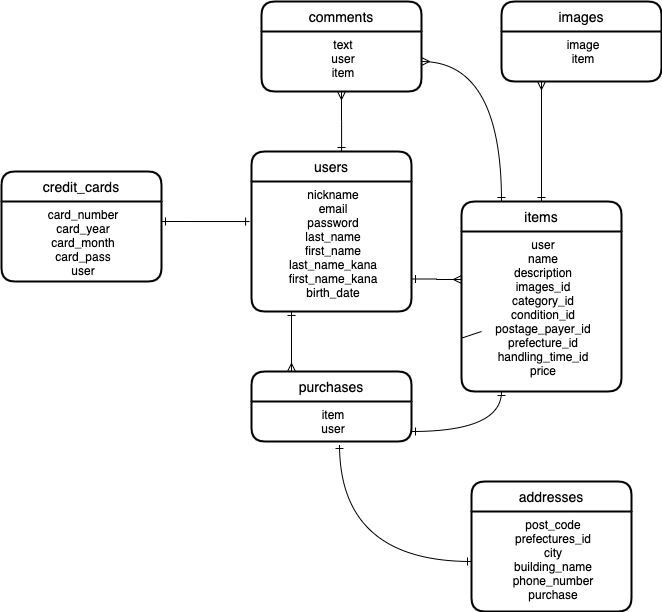

The diagram above was exported from draw.io. Its source (the exported page's mxGraphModel, read from the mxfile embedded in the PNG):
<mxGraphModel dx="2321" dy="1849" grid="1" gridSize="10" guides="1" tooltips="1" connect="1" arrows="1" fold="1" page="1" pageScale="1" pageWidth="827" pageHeight="1169" math="0" shadow="0">
  <root>
    <mxCell id="0" />
    <mxCell id="1" parent="0" />
    <mxCell id="62" value="purchases" style="swimlane;childLayout=stackLayout;horizontal=1;startSize=30;horizontalStack=0;rounded=1;fontSize=14;fontStyle=0;strokeWidth=2;resizeParent=0;resizeLast=1;shadow=0;dashed=0;align=center;" parent="1" vertex="1">
      <mxGeometry x="-610" y="-330" width="160" height="70" as="geometry" />
    </mxCell>
    <mxCell id="63" value="item&#10;user" style="align=center;strokeColor=none;fillColor=none;spacingLeft=4;fontSize=12;verticalAlign=top;resizable=0;rotatable=0;part=1;" parent="62" vertex="1">
      <mxGeometry y="30" width="160" height="40" as="geometry" />
    </mxCell>
    <mxCell id="55" value="users" style="swimlane;childLayout=stackLayout;horizontal=1;startSize=30;horizontalStack=0;rounded=1;fontSize=14;fontStyle=0;strokeWidth=2;resizeParent=0;resizeLast=1;shadow=0;dashed=0;align=center;" parent="1" vertex="1">
      <mxGeometry x="-610" y="-550" width="160" height="160" as="geometry" />
    </mxCell>
    <mxCell id="56" value="nickname&#10;email&#10;password&#10;last_name&#10;first_name&#10;last_name_kana&#10;first_name_kana&#10;birth_date" style="align=center;strokeColor=none;fillColor=none;spacingLeft=4;fontSize=12;verticalAlign=top;resizable=0;rotatable=0;part=1;" parent="55" vertex="1">
      <mxGeometry y="30" width="160" height="130" as="geometry" />
    </mxCell>
    <mxCell id="60" value="addresses" style="swimlane;childLayout=stackLayout;horizontal=1;startSize=30;horizontalStack=0;rounded=1;fontSize=14;fontStyle=0;strokeWidth=2;resizeParent=0;resizeLast=1;shadow=0;dashed=0;align=center;" parent="1" vertex="1">
      <mxGeometry x="-390" y="-220" width="160" height="130" as="geometry" />
    </mxCell>
    <mxCell id="61" value="post_code&#10;prefectures_id&#10;city&#10;building_name&#10;phone_number&#10;purchase" style="align=center;strokeColor=none;fillColor=none;spacingLeft=4;fontSize=12;verticalAlign=top;resizable=0;rotatable=0;part=1;" parent="60" vertex="1">
      <mxGeometry y="30" width="160" height="100" as="geometry" />
    </mxCell>
    <mxCell id="67" value="comments" style="swimlane;childLayout=stackLayout;horizontal=1;startSize=30;horizontalStack=0;rounded=1;fontSize=14;fontStyle=0;strokeWidth=2;resizeParent=0;resizeLast=1;shadow=0;dashed=0;align=center;" parent="1" vertex="1">
      <mxGeometry x="-600" y="-700" width="160" height="90" as="geometry" />
    </mxCell>
    <mxCell id="68" value="text&#10;user&#10;item" style="align=center;strokeColor=none;fillColor=none;spacingLeft=4;fontSize=12;verticalAlign=top;resizable=0;rotatable=0;part=1;" parent="67" vertex="1">
      <mxGeometry y="30" width="160" height="60" as="geometry" />
    </mxCell>
    <mxCell id="88" value="" style="endArrow=none;html=1;rounded=0;" parent="1" target="59" edge="1">
      <mxGeometry relative="1" as="geometry">
        <mxPoint x="-380" y="-370" as="sourcePoint" />
        <mxPoint x="-220" y="-370" as="targetPoint" />
      </mxGeometry>
    </mxCell>
    <mxCell id="93" style="edgeStyle=orthogonalEdgeStyle;curved=1;rounded=0;orthogonalLoop=1;jettySize=auto;html=1;exitX=0.5;exitY=1;exitDx=0;exitDy=0;entryX=0.625;entryY=-0.011;entryDx=0;entryDy=0;entryPerimeter=0;endArrow=ERone;endFill=0;strokeColor=none;startArrow=ERmany;startFill=0;" parent="1" source="66" target="58" edge="1">
      <mxGeometry relative="1" as="geometry" />
    </mxCell>
    <mxCell id="58" value="items" style="swimlane;childLayout=stackLayout;horizontal=1;startSize=30;horizontalStack=0;rounded=1;fontSize=14;fontStyle=0;strokeWidth=2;resizeParent=0;resizeLast=1;shadow=0;dashed=0;align=center;" parent="1" vertex="1">
      <mxGeometry x="-400" y="-500" width="160" height="190" as="geometry" />
    </mxCell>
    <mxCell id="59" value="user&#10;name&#10;description&#10;images_id&#10;category_id&#10;condition_id&#10;postage_payer_id&#10;prefecture_id&#10;handling_time_id&#10;price" style="align=center;strokeColor=none;fillColor=none;spacingLeft=4;fontSize=12;verticalAlign=top;resizable=0;rotatable=0;part=1;" parent="58" vertex="1">
      <mxGeometry y="30" width="160" height="160" as="geometry" />
    </mxCell>
    <mxCell id="106" style="edgeStyle=orthogonalEdgeStyle;curved=1;rounded=0;orthogonalLoop=1;jettySize=auto;html=1;exitX=0;exitY=0.5;exitDx=0;exitDy=0;entryX=0.55;entryY=1.075;entryDx=0;entryDy=0;entryPerimeter=0;startArrow=ERone;startFill=0;endArrow=ERone;endFill=0;" parent="1" source="61" target="63" edge="1">
      <mxGeometry relative="1" as="geometry" />
    </mxCell>
    <mxCell id="65" value="images" style="swimlane;childLayout=stackLayout;horizontal=1;startSize=30;horizontalStack=0;rounded=1;fontSize=14;fontStyle=0;strokeWidth=2;resizeParent=0;resizeLast=1;shadow=0;dashed=0;align=center;" parent="1" vertex="1">
      <mxGeometry x="-360" y="-700" width="160" height="80" as="geometry" />
    </mxCell>
    <mxCell id="66" value="image&#10;item" style="align=center;strokeColor=none;fillColor=none;spacingLeft=4;fontSize=12;verticalAlign=top;resizable=0;rotatable=0;part=1;" parent="65" vertex="1">
      <mxGeometry y="30" width="160" height="50" as="geometry" />
    </mxCell>
    <mxCell id="109" style="edgeStyle=orthogonalEdgeStyle;curved=1;rounded=0;orthogonalLoop=1;jettySize=auto;html=1;exitX=0.25;exitY=1;exitDx=0;exitDy=0;entryX=0.5;entryY=0;entryDx=0;entryDy=0;startArrow=ERmany;startFill=0;endArrow=ERone;endFill=0;" parent="1" source="66" target="58" edge="1">
      <mxGeometry relative="1" as="geometry" />
    </mxCell>
    <mxCell id="111" style="edgeStyle=orthogonalEdgeStyle;curved=1;rounded=0;orthogonalLoop=1;jettySize=auto;html=1;exitX=0.25;exitY=1;exitDx=0;exitDy=0;entryX=1;entryY=0.75;entryDx=0;entryDy=0;startArrow=ERone;startFill=0;endArrow=ERone;endFill=0;" parent="1" source="59" target="63" edge="1">
      <mxGeometry relative="1" as="geometry" />
    </mxCell>
    <mxCell id="112" style="edgeStyle=orthogonalEdgeStyle;curved=1;rounded=0;orthogonalLoop=1;jettySize=auto;html=1;exitX=0.25;exitY=1;exitDx=0;exitDy=0;entryX=0.25;entryY=0;entryDx=0;entryDy=0;startArrow=ERone;startFill=0;endArrow=ERmany;endFill=0;" parent="1" source="56" target="62" edge="1">
      <mxGeometry relative="1" as="geometry" />
    </mxCell>
    <mxCell id="113" style="edgeStyle=orthogonalEdgeStyle;curved=1;rounded=0;orthogonalLoop=1;jettySize=auto;html=1;exitX=1;exitY=0.5;exitDx=0;exitDy=0;startArrow=ERmany;startFill=0;endArrow=ERone;endFill=0;entryX=0.25;entryY=0;entryDx=0;entryDy=0;" parent="1" source="68" target="58" edge="1">
      <mxGeometry relative="1" as="geometry">
        <mxPoint x="-360" y="-510" as="targetPoint" />
      </mxGeometry>
    </mxCell>
    <mxCell id="114" style="edgeStyle=orthogonalEdgeStyle;curved=1;rounded=0;orthogonalLoop=1;jettySize=auto;html=1;exitX=0.5;exitY=1;exitDx=0;exitDy=0;entryX=0.563;entryY=0;entryDx=0;entryDy=0;entryPerimeter=0;startArrow=ERmany;startFill=0;endArrow=ERone;endFill=0;" parent="1" source="68" target="55" edge="1">
      <mxGeometry relative="1" as="geometry" />
    </mxCell>
    <mxCell id="116" style="edgeStyle=orthogonalEdgeStyle;curved=1;rounded=0;orthogonalLoop=1;jettySize=auto;html=1;exitX=1;exitY=0.75;exitDx=0;exitDy=0;entryX=0;entryY=0.3;entryDx=0;entryDy=0;entryPerimeter=0;startArrow=ERone;startFill=0;endArrow=ERmany;endFill=0;" parent="1" source="56" target="59" edge="1">
      <mxGeometry relative="1" as="geometry" />
    </mxCell>
    <mxCell id="117" value="credit_cards" style="swimlane;childLayout=stackLayout;horizontal=1;startSize=30;horizontalStack=0;rounded=1;fontSize=14;fontStyle=0;strokeWidth=2;resizeParent=0;resizeLast=1;shadow=0;dashed=0;align=center;" vertex="1" parent="1">
      <mxGeometry x="-860" y="-530" width="160" height="110" as="geometry" />
    </mxCell>
    <mxCell id="119" value="card_number&#10;card_year&#10;card_month&#10;card_pass&#10;user" style="align=center;strokeColor=none;fillColor=none;spacingLeft=4;fontSize=12;verticalAlign=top;resizable=0;rotatable=0;part=1;" vertex="1" parent="117">
      <mxGeometry y="30" width="160" height="80" as="geometry" />
    </mxCell>
    <mxCell id="121" style="edgeStyle=orthogonalEdgeStyle;rounded=0;orthogonalLoop=1;jettySize=auto;html=1;exitX=1;exitY=0.25;exitDx=0;exitDy=0;entryX=-0.012;entryY=0.308;entryDx=0;entryDy=0;entryPerimeter=0;endArrow=ERone;endFill=0;startArrow=ERone;startFill=0;" edge="1" parent="1" source="119" target="56">
      <mxGeometry relative="1" as="geometry" />
    </mxCell>
  </root>
</mxGraphModel>